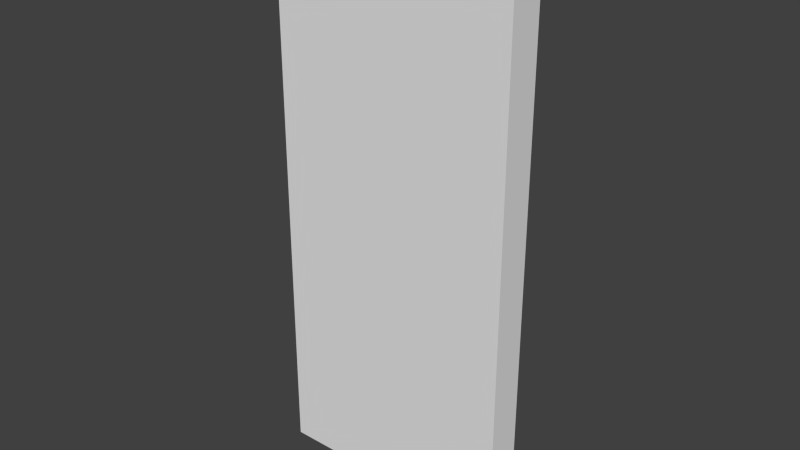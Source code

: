 # Source: NewWallNorth.blend  (saved by Blender 2.66.0; exported with 4.5.12 LTS)
import bpy
from mathutils import Matrix  # noqa: F401  (used for matrix-valued properties, if any)

bpy.ops.wm.read_factory_settings(use_empty=True)
scene = bpy.context.scene
scene.name = 'Scene'

# ---- collections
col_collection_1 = bpy.data.collections.new('Collection 1'); scene.collection.children.link(col_collection_1)

# ---- world
world_world = bpy.data.worlds.new('World'); scene.world = world_world
world_world.color = (0.05088, 0.05088, 0.05088)
world_world.use_sun_shadow = False
world_world.sun_shadow_jitter_overblur = 0.0
world_world.cycles.sampling_method = 'MANUAL'
world_world.cycles.sample_map_resolution = 256

# ---- meshes
me_cube_002 = bpy.data.meshes.new('Cube.002')
me_cube_002.from_pydata([(0.875, -0.875, 0.0), (0.875, 0.875, 0.0), (1.125, 0.875, 0.0), (1.125, -0.875, 0.0), (0.875, -0.875, 4.0), (0.875, 0.875, 4.0), (1.125, 0.875, 4.0), (1.125, -0.875, 4.0), (0.875, -0.875, 4.0), (0.875, -0.875, 4.0), (0.875, 0.875, 4.0), (0.875, 0.875, 4.0), (0.875, 0.875, 0.0), (0.875, 0.875, 0.0), (0.875, -0.875, 0.0), (0.875, -0.875, 0.0), (1.125, 0.875, 4.0), (1.125, 0.875, 4.0), (1.125, 0.875, 0.0), (1.125, 0.875, 0.0), (1.125, -0.875, 4.0), (1.125, -0.875, 4.0), (1.125, -0.875, 0.0), (1.125, -0.875, 0.0)], [], [(4, 5, 1, 0), (10, 6, 2, 12), (16, 7, 3, 18), (20, 8, 14, 22), (15, 13, 19, 23), (21, 17, 11, 9)])
me_cube_002.use_remesh_preserve_volume = False
me_cube_002.use_remesh_preserve_attributes = False
me_cube_002.use_mirror_vertex_groups = False
me_cube_002.update()

# ---- objects
ob_cube_001 = bpy.data.objects.new('Cube.001', me_cube_002)

# ---- transforms, parenting, visibility, modifiers, constraints
ob_cube_001.location = (0.0, 0.0, 0.0)
ob_cube_001.rotation_euler = (0.0, -0.0, 1.571)
ob_cube_001.lineart.crease_threshold = 0.0

# ---- collection membership
col_collection_1.objects.link(ob_cube_001)

# ---- scene / render settings (as saved in the file)
scene.frame_start = 1; scene.frame_end = 250; scene.frame_set(1)
scene.render.engine = 'BLENDER_EEVEE_NEXT'
scene.render.image_settings.color_mode = 'RGB'
scene.render.image_settings.compression = 90
scene.render.resolution_percentage = 50
scene.render.dither_intensity = 0.0
scene.render.bake_margin = 2
scene.cycles.use_denoising = False
scene.cycles.samples = 10
scene.cycles.sampling_pattern = 'TABULATED_SOBOL'
scene.cycles.light_sampling_threshold = 0.0
scene.cycles.use_adaptive_sampling = False
scene.cycles.use_light_tree = False
scene.cycles.blur_glossy = 0.0
scene.cycles.volume_bounces = 1
scene.cycles.pixel_filter_type = 'GAUSSIAN'
scene.cycles.sample_clamp_indirect = 0.0
scene.view_settings.view_transform = 'Standard'
bpy.context.view_layer.update()

# ---- added for rendering (the .blend has no active camera and no usable light): camera, sun
cam_auto = bpy.data.cameras.new('AutoCamera')
cam_auto.lens = 50.0
cam_auto.sensor_width = 36.0
cam_auto.clip_end = 1000.0
ob_auto_camera = bpy.data.objects.new('AutoCamera', cam_auto)
scene.collection.objects.link(ob_auto_camera)
ob_auto_camera.location = (4.04621, -3.85545, 5.23696)
ob_auto_camera.rotation_euler = (1.09748, -7.21219e-08, 0.694738)
scene.camera = ob_auto_camera
light_auto_sun = bpy.data.lights.new('AutoSun', 'SUN')
light_auto_sun.energy = 3.0
light_auto_sun.angle = 0.0523599
ob_auto_sun = bpy.data.objects.new('AutoSun', light_auto_sun)
scene.collection.objects.link(ob_auto_sun)
ob_auto_sun.rotation_euler = (0.872665, 0.174533, 0.523599)
bpy.context.view_layer.update()

